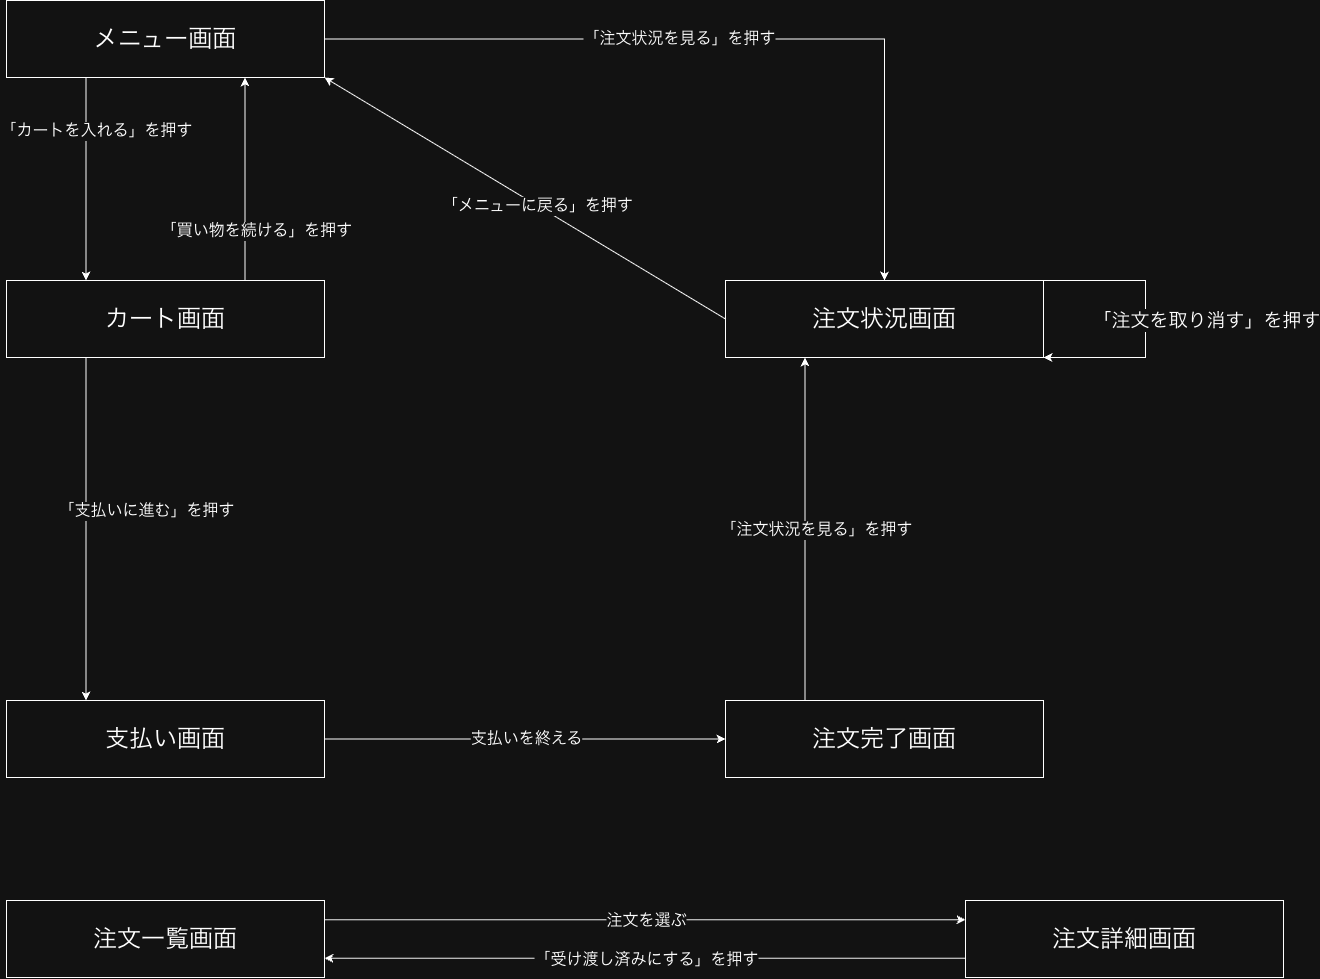

The diagram above was exported from draw.io. Its source (the exported page's mxGraphModel, read from the mxfile embedded in the PNG):
<mxGraphModel dx="1852" dy="1257" grid="1" gridSize="10" guides="1" tooltips="1" connect="1" arrows="1" fold="1" page="1" pageScale="1" pageWidth="827" pageHeight="1169" math="0" shadow="0">
  <root>
    <mxCell id="0" />
    <mxCell id="1" parent="0" />
    <mxCell id="6R4CmuXK5pWlzzlN8G51-8" edge="1" parent="1" source="6R4CmuXK5pWlzzlN8G51-1" style="edgeStyle=orthogonalEdgeStyle;rounded=0;orthogonalLoop=1;jettySize=auto;html=1;exitX=0.25;exitY=1;exitDx=0;exitDy=0;entryX=0.25;entryY=0;entryDx=0;entryDy=0;defaultLabelBackgroundColor=page;fontSize=14;" target="6R4CmuXK5pWlzzlN8G51-2">
      <mxGeometry relative="1" as="geometry" />
    </mxCell>
    <mxCell id="6R4CmuXK5pWlzzlN8G51-9" connectable="0" parent="6R4CmuXK5pWlzzlN8G51-8" style="edgeLabel;html=1;align=center;verticalAlign=middle;resizable=0;points=[];inheritText=fontFamily,fontColor,fontStyle,textOpacity,labelBorderColor,labelBorderWidth,labelBackgroundColor,defaultLabelBackgroundColor,labelPadding;fontSize=16;defaultLabelBackgroundColor=page;" value="「カートを入れる」を押す" vertex="1">
      <mxGeometry relative="1" x="-0.1133" y="3" as="geometry">
        <mxPoint x="7" y="-37" as="offset" />
      </mxGeometry>
    </mxCell>
    <mxCell id="6R4CmuXK5pWlzzlN8G51-18" edge="1" parent="1" source="6R4CmuXK5pWlzzlN8G51-1" style="edgeStyle=orthogonalEdgeStyle;rounded=0;orthogonalLoop=1;jettySize=auto;html=1;exitX=1;exitY=0.5;exitDx=0;exitDy=0;entryX=0.5;entryY=0;entryDx=0;entryDy=0;defaultLabelBackgroundColor=page;fontSize=14;" target="6R4CmuXK5pWlzzlN8G51-4">
      <mxGeometry relative="1" as="geometry" />
    </mxCell>
    <mxCell id="6R4CmuXK5pWlzzlN8G51-19" connectable="0" parent="6R4CmuXK5pWlzzlN8G51-18" style="edgeLabel;html=1;align=center;verticalAlign=middle;resizable=0;points=[];inheritText=fontFamily,fontColor,fontStyle,textOpacity,labelBorderColor,labelBorderWidth,labelBackgroundColor,defaultLabelBackgroundColor,labelPadding;fontSize=16;defaultLabelBackgroundColor=page;" value="「注文状況を見る」を押す" vertex="1">
      <mxGeometry relative="1" x="-0.1167" y="-3" as="geometry">
        <mxPoint y="-3" as="offset" />
      </mxGeometry>
    </mxCell>
    <mxCell id="6R4CmuXK5pWlzzlN8G51-1" parent="1" style="rounded=0;whiteSpace=wrap;html=1;fontSize=24;" value="メニュー画面" vertex="1">
      <mxGeometry height="77" width="318" x="41" y="40" as="geometry" />
    </mxCell>
    <mxCell id="6R4CmuXK5pWlzzlN8G51-10" edge="1" parent="1" source="6R4CmuXK5pWlzzlN8G51-2" style="edgeStyle=orthogonalEdgeStyle;rounded=0;orthogonalLoop=1;jettySize=auto;html=1;exitX=0.75;exitY=0;exitDx=0;exitDy=0;entryX=0.75;entryY=1;entryDx=0;entryDy=0;defaultLabelBackgroundColor=page;fontSize=14;" target="6R4CmuXK5pWlzzlN8G51-1">
      <mxGeometry relative="1" as="geometry" />
    </mxCell>
    <mxCell id="6R4CmuXK5pWlzzlN8G51-11" connectable="0" parent="6R4CmuXK5pWlzzlN8G51-10" style="edgeLabel;html=1;align=center;verticalAlign=middle;resizable=0;points=[];inheritText=fontFamily,fontColor,fontStyle,textOpacity,labelBorderColor,labelBorderWidth,labelBackgroundColor,defaultLabelBackgroundColor,labelPadding;fontSize=16;defaultLabelBackgroundColor=page;" value="「買い物を続ける」を押す" vertex="1">
      <mxGeometry relative="1" x="-0.3793" y="1" as="geometry">
        <mxPoint x="12" y="13" as="offset" />
      </mxGeometry>
    </mxCell>
    <mxCell id="6R4CmuXK5pWlzzlN8G51-12" edge="1" parent="1" source="6R4CmuXK5pWlzzlN8G51-2" style="edgeStyle=orthogonalEdgeStyle;rounded=0;orthogonalLoop=1;jettySize=auto;html=1;exitX=0.25;exitY=1;exitDx=0;exitDy=0;entryX=0.25;entryY=0;entryDx=0;entryDy=0;defaultLabelBackgroundColor=page;fontSize=14;" target="6R4CmuXK5pWlzzlN8G51-3">
      <mxGeometry relative="1" as="geometry" />
    </mxCell>
    <mxCell id="6R4CmuXK5pWlzzlN8G51-13" connectable="0" parent="6R4CmuXK5pWlzzlN8G51-12" style="edgeLabel;html=1;align=center;verticalAlign=middle;resizable=0;points=[];inheritText=fontFamily,fontColor,fontStyle,textOpacity,labelBorderColor,labelBorderWidth,labelBackgroundColor,defaultLabelBackgroundColor,labelPadding;fontSize=16;defaultLabelBackgroundColor=page;" value="「支払いに進む」を押す" vertex="1">
      <mxGeometry relative="1" x="-0.0554" as="geometry">
        <mxPoint x="60" y="-9" as="offset" />
      </mxGeometry>
    </mxCell>
    <mxCell id="6R4CmuXK5pWlzzlN8G51-2" parent="1" style="rounded=0;whiteSpace=wrap;html=1;fontSize=24;" value="カート画面" vertex="1">
      <mxGeometry height="77" width="318" x="41" y="320" as="geometry" />
    </mxCell>
    <mxCell id="6R4CmuXK5pWlzzlN8G51-26" edge="1" parent="1" source="6R4CmuXK5pWlzzlN8G51-3" style="edgeStyle=orthogonalEdgeStyle;rounded=0;orthogonalLoop=1;jettySize=auto;html=1;exitX=1;exitY=0.5;exitDx=0;exitDy=0;entryX=0;entryY=0.5;entryDx=0;entryDy=0;defaultLabelBackgroundColor=page;fontSize=14;" target="6R4CmuXK5pWlzzlN8G51-5">
      <mxGeometry relative="1" as="geometry" />
    </mxCell>
    <mxCell id="6R4CmuXK5pWlzzlN8G51-27" connectable="0" parent="6R4CmuXK5pWlzzlN8G51-26" style="edgeLabel;html=1;align=center;verticalAlign=middle;resizable=0;points=[];inheritText=fontFamily,fontColor,fontStyle,textOpacity,labelBorderColor,labelBorderWidth,labelBackgroundColor,defaultLabelBackgroundColor,labelPadding;fontSize=16;defaultLabelBackgroundColor=page;" value="支払いを終える" vertex="1">
      <mxGeometry relative="1" x="-0.1776" y="-2" as="geometry">
        <mxPoint x="36" y="-2" as="offset" />
      </mxGeometry>
    </mxCell>
    <mxCell id="6R4CmuXK5pWlzzlN8G51-3" parent="1" style="rounded=0;whiteSpace=wrap;html=1;fontSize=24;" value="支払い画面" vertex="1">
      <mxGeometry height="77" width="318" x="41" y="740" as="geometry" />
    </mxCell>
    <mxCell id="6R4CmuXK5pWlzzlN8G51-16" edge="1" parent="1" source="6R4CmuXK5pWlzzlN8G51-4" style="rounded=0;orthogonalLoop=1;jettySize=auto;html=1;exitX=0;exitY=0.5;exitDx=0;exitDy=0;entryX=1;entryY=1;entryDx=0;entryDy=0;defaultLabelBackgroundColor=page;" target="6R4CmuXK5pWlzzlN8G51-1">
      <mxGeometry relative="1" as="geometry" />
    </mxCell>
    <mxCell id="6R4CmuXK5pWlzzlN8G51-17" connectable="0" parent="6R4CmuXK5pWlzzlN8G51-16" style="edgeLabel;html=1;align=center;verticalAlign=middle;resizable=0;points=[];inheritText=fontFamily,fontColor,fontStyle,textOpacity,labelBorderColor,labelBorderWidth,labelBackgroundColor,defaultLabelBackgroundColor,labelPadding;defaultLabelBackgroundColor=page;fontSize=16;" value="「メニューに戻る」を押す" vertex="1">
      <mxGeometry relative="1" x="-0.0603" y="1" as="geometry">
        <mxPoint as="offset" />
      </mxGeometry>
    </mxCell>
    <mxCell id="6R4CmuXK5pWlzzlN8G51-4" parent="1" style="rounded=0;whiteSpace=wrap;html=1;fontSize=24;" value="注文状況画面" vertex="1">
      <mxGeometry height="77" width="318" x="760" y="320" as="geometry" />
    </mxCell>
    <mxCell id="6R4CmuXK5pWlzzlN8G51-24" edge="1" parent="1" source="6R4CmuXK5pWlzzlN8G51-5" style="edgeStyle=orthogonalEdgeStyle;rounded=0;orthogonalLoop=1;jettySize=auto;html=1;exitX=0.25;exitY=0;exitDx=0;exitDy=0;entryX=0.25;entryY=1;entryDx=0;entryDy=0;defaultLabelBackgroundColor=page;fontSize=14;" target="6R4CmuXK5pWlzzlN8G51-4">
      <mxGeometry relative="1" as="geometry" />
    </mxCell>
    <mxCell id="6R4CmuXK5pWlzzlN8G51-25" connectable="0" parent="6R4CmuXK5pWlzzlN8G51-24" style="edgeLabel;html=1;align=center;verticalAlign=middle;resizable=0;points=[];inheritText=fontFamily,fontColor,fontStyle,textOpacity,labelBorderColor,labelBorderWidth,labelBackgroundColor,defaultLabelBackgroundColor,labelPadding;fontSize=16;defaultLabelBackgroundColor=page;" value="「注文状況を見る」を押す" vertex="1">
      <mxGeometry relative="1" x="-0.011" as="geometry">
        <mxPoint x="11" y="-1" as="offset" />
      </mxGeometry>
    </mxCell>
    <mxCell id="6R4CmuXK5pWlzzlN8G51-5" parent="1" style="rounded=0;whiteSpace=wrap;html=1;fontSize=24;" value="注文完了画面" vertex="1">
      <mxGeometry height="77" width="318" x="760" y="740" as="geometry" />
    </mxCell>
    <mxCell id="6R4CmuXK5pWlzzlN8G51-28" edge="1" parent="1" source="6R4CmuXK5pWlzzlN8G51-6" style="edgeStyle=orthogonalEdgeStyle;rounded=0;orthogonalLoop=1;jettySize=auto;html=1;exitX=1;exitY=0.25;exitDx=0;exitDy=0;entryX=0;entryY=0.25;entryDx=0;entryDy=0;defaultLabelBackgroundColor=page;fontSize=14;" target="6R4CmuXK5pWlzzlN8G51-7">
      <mxGeometry relative="1" as="geometry" />
    </mxCell>
    <mxCell id="6R4CmuXK5pWlzzlN8G51-29" connectable="0" parent="6R4CmuXK5pWlzzlN8G51-28" style="edgeLabel;html=1;align=center;verticalAlign=middle;resizable=0;points=[];inheritText=fontFamily,fontColor,fontStyle,textOpacity,labelBorderColor,labelBorderWidth,labelBackgroundColor,defaultLabelBackgroundColor,labelPadding;fontSize=16;defaultLabelBackgroundColor=page;" value="注文を選ぶ" vertex="1">
      <mxGeometry relative="1" x="-0.1448" y="-2" as="geometry">
        <mxPoint x="47" y="-1" as="offset" />
      </mxGeometry>
    </mxCell>
    <mxCell id="6R4CmuXK5pWlzzlN8G51-6" parent="1" style="rounded=0;whiteSpace=wrap;html=1;fontSize=24;" value="注文一覧画面" vertex="1">
      <mxGeometry height="77" width="318" x="41" y="940" as="geometry" />
    </mxCell>
    <mxCell id="6R4CmuXK5pWlzzlN8G51-30" edge="1" parent="1" source="6R4CmuXK5pWlzzlN8G51-7" style="edgeStyle=orthogonalEdgeStyle;rounded=0;orthogonalLoop=1;jettySize=auto;html=1;exitX=0;exitY=0.75;exitDx=0;exitDy=0;entryX=1;entryY=0.75;entryDx=0;entryDy=0;defaultLabelBackgroundColor=page;" target="6R4CmuXK5pWlzzlN8G51-6">
      <mxGeometry relative="1" as="geometry" />
    </mxCell>
    <mxCell id="6R4CmuXK5pWlzzlN8G51-31" connectable="0" parent="6R4CmuXK5pWlzzlN8G51-30" style="edgeLabel;html=1;align=center;verticalAlign=middle;resizable=0;points=[];inheritText=fontFamily,fontColor,fontStyle,textOpacity,labelBorderColor,labelBorderWidth,labelBackgroundColor,defaultLabelBackgroundColor,labelPadding;defaultLabelBackgroundColor=page;fontSize=16;" value="「受け渡し済みにする」を押す" vertex="1">
      <mxGeometry relative="1" x="-0.0851" y="2" as="geometry">
        <mxPoint x="-27" as="offset" />
      </mxGeometry>
    </mxCell>
    <mxCell id="6R4CmuXK5pWlzzlN8G51-7" parent="1" style="rounded=0;whiteSpace=wrap;html=1;fontSize=24;" value="注文詳細画面" vertex="1">
      <mxGeometry height="77" width="318" x="1000" y="940" as="geometry" />
    </mxCell>
    <mxCell id="6R4CmuXK5pWlzzlN8G51-21" edge="1" parent="1" source="6R4CmuXK5pWlzzlN8G51-4" style="edgeStyle=orthogonalEdgeStyle;rounded=0;orthogonalLoop=1;jettySize=auto;html=1;exitX=1;exitY=0;exitDx=0;exitDy=0;entryX=1;entryY=1;entryDx=0;entryDy=0;defaultLabelBackgroundColor=page;elbow=vertical;innerLoopWaypoints=1;" target="6R4CmuXK5pWlzzlN8G51-4">
      <mxGeometry relative="1" x="0.0107" as="geometry">
        <Array as="points">
          <mxPoint x="1180" y="320" />
          <mxPoint x="1180" y="397" />
        </Array>
      </mxGeometry>
    </mxCell>
    <mxCell id="6R4CmuXK5pWlzzlN8G51-23" connectable="0" parent="6R4CmuXK5pWlzzlN8G51-21" style="edgeLabel;html=1;align=center;verticalAlign=middle;resizable=0;points=[];inheritText=fontFamily,fontColor,fontStyle,textOpacity,labelBorderColor,labelBorderWidth,labelBackgroundColor,defaultLabelBackgroundColor,labelPadding;defaultLabelBackgroundColor=page;fontSize=16;" value="&lt;font style=&quot;font-size: 19px;&quot;&gt;「注文を取り消す」を押す&lt;/font&gt;" vertex="1">
      <mxGeometry relative="1" x="-0.0324" y="6" as="geometry">
        <mxPoint x="54" y="5" as="offset" />
      </mxGeometry>
    </mxCell>
  </root>
</mxGraphModel>